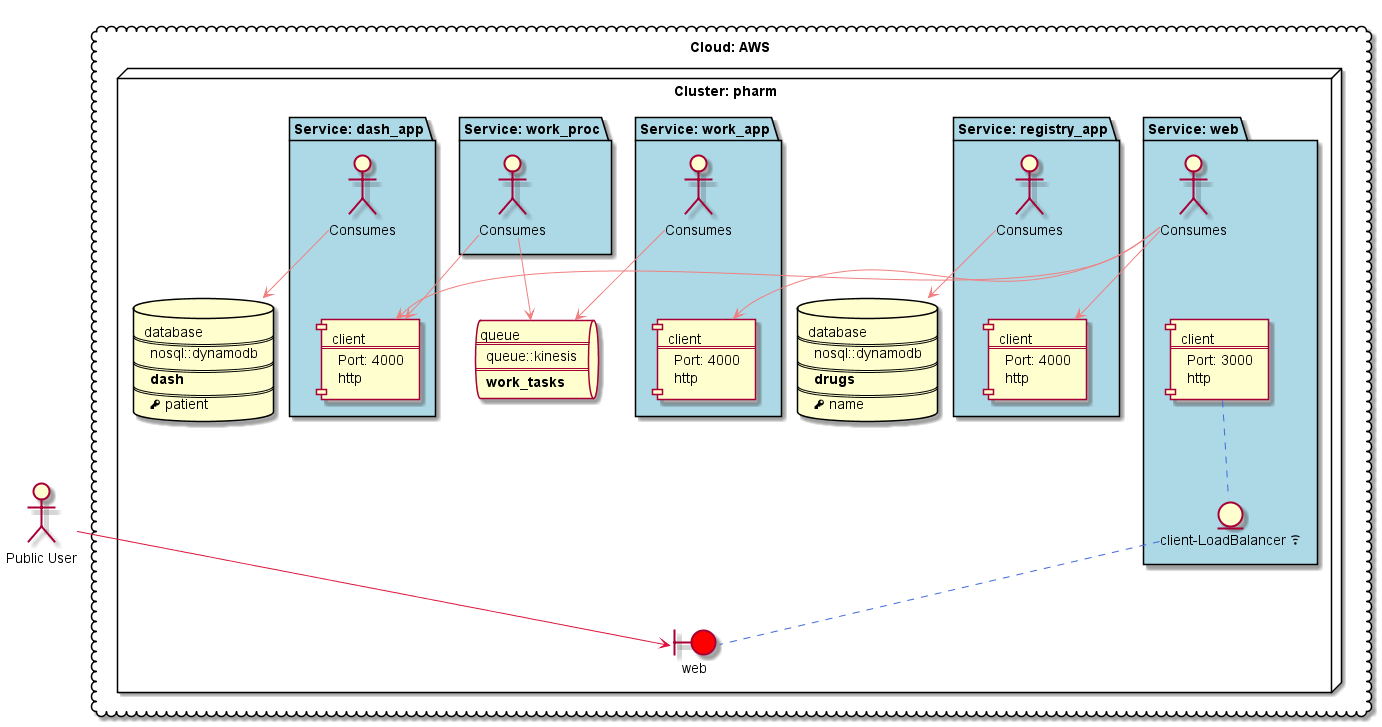

The diagram above was rendered by PlantUML. Its source (embedded in the PNG):
@startuml
cloud "Cloud: AWS" {
node "Cluster: pharm" as CL_pharm {
database DB_pharm_dash[
database
====
nosql::dynamodb
====
**dash**
====
<&key> patient
]
database DB_pharm_drugs[
database
====
nosql::dynamodb
====
**drugs**
====
<&key> name
]
queue Q_pharm_work_tasks[
queue
====
queue::kinesis
====
**work_tasks**
]
package "Service: web" as S_pharm_web #LightBlue {
actor :Consumes: as CO_pharm_web
component "client\n===\nPort: 3000\nhttp" as C_pharm_web_client
entity "client-LoadBalancer <&wifi>" as I_pharm_web_client
C_pharm_web_client .. I_pharm_web_client #RoyalBlue
CO_pharm_web -[hidden]-> C_pharm_web_client
}
package "Service: dash_app" as S_pharm_dash_app #LightBlue {
actor :Consumes: as CO_pharm_dash_app
component "client\n===\nPort: 4000\nhttp" as C_pharm_dash_app_client
CO_pharm_dash_app -[hidden]-> C_pharm_dash_app_client
CO_pharm_dash_app --> DB_pharm_dash #LightCoral
}
package "Service: registry_app" as S_pharm_registry_app #LightBlue {
actor :Consumes: as CO_pharm_registry_app
component "client\n===\nPort: 4000\nhttp" as C_pharm_registry_app_client
CO_pharm_registry_app -[hidden]-> C_pharm_registry_app_client
CO_pharm_registry_app --> DB_pharm_drugs #LightCoral
}
package "Service: work_app" as S_pharm_work_app #LightBlue {
actor :Consumes: as CO_pharm_work_app
component "client\n===\nPort: 4000\nhttp" as C_pharm_work_app_client
CO_pharm_work_app -[hidden]-> C_pharm_work_app_client
CO_pharm_work_app --> Q_pharm_work_tasks #LightCoral
}
package "Service: work_proc" as S_pharm_work_proc #LightBlue {
actor :Consumes: as CO_pharm_work_proc
CO_pharm_work_proc --> Q_pharm_work_tasks #LightCoral
}
boundary "web" as CI_pharm_web #red
I_pharm_web_client .. CI_pharm_web #RoyalBlue
}
}
actor :Public User: as EX_Consumer
EX_Consumer --> CI_pharm_web #Crimson
CO_pharm_web --> C_pharm_registry_app_client #LightCoral
CO_pharm_web --> C_pharm_work_app_client #LightCoral
CO_pharm_web --> C_pharm_dash_app_client #LightCoral
CO_pharm_work_proc --> C_pharm_dash_app_client #LightCoral
@enduml